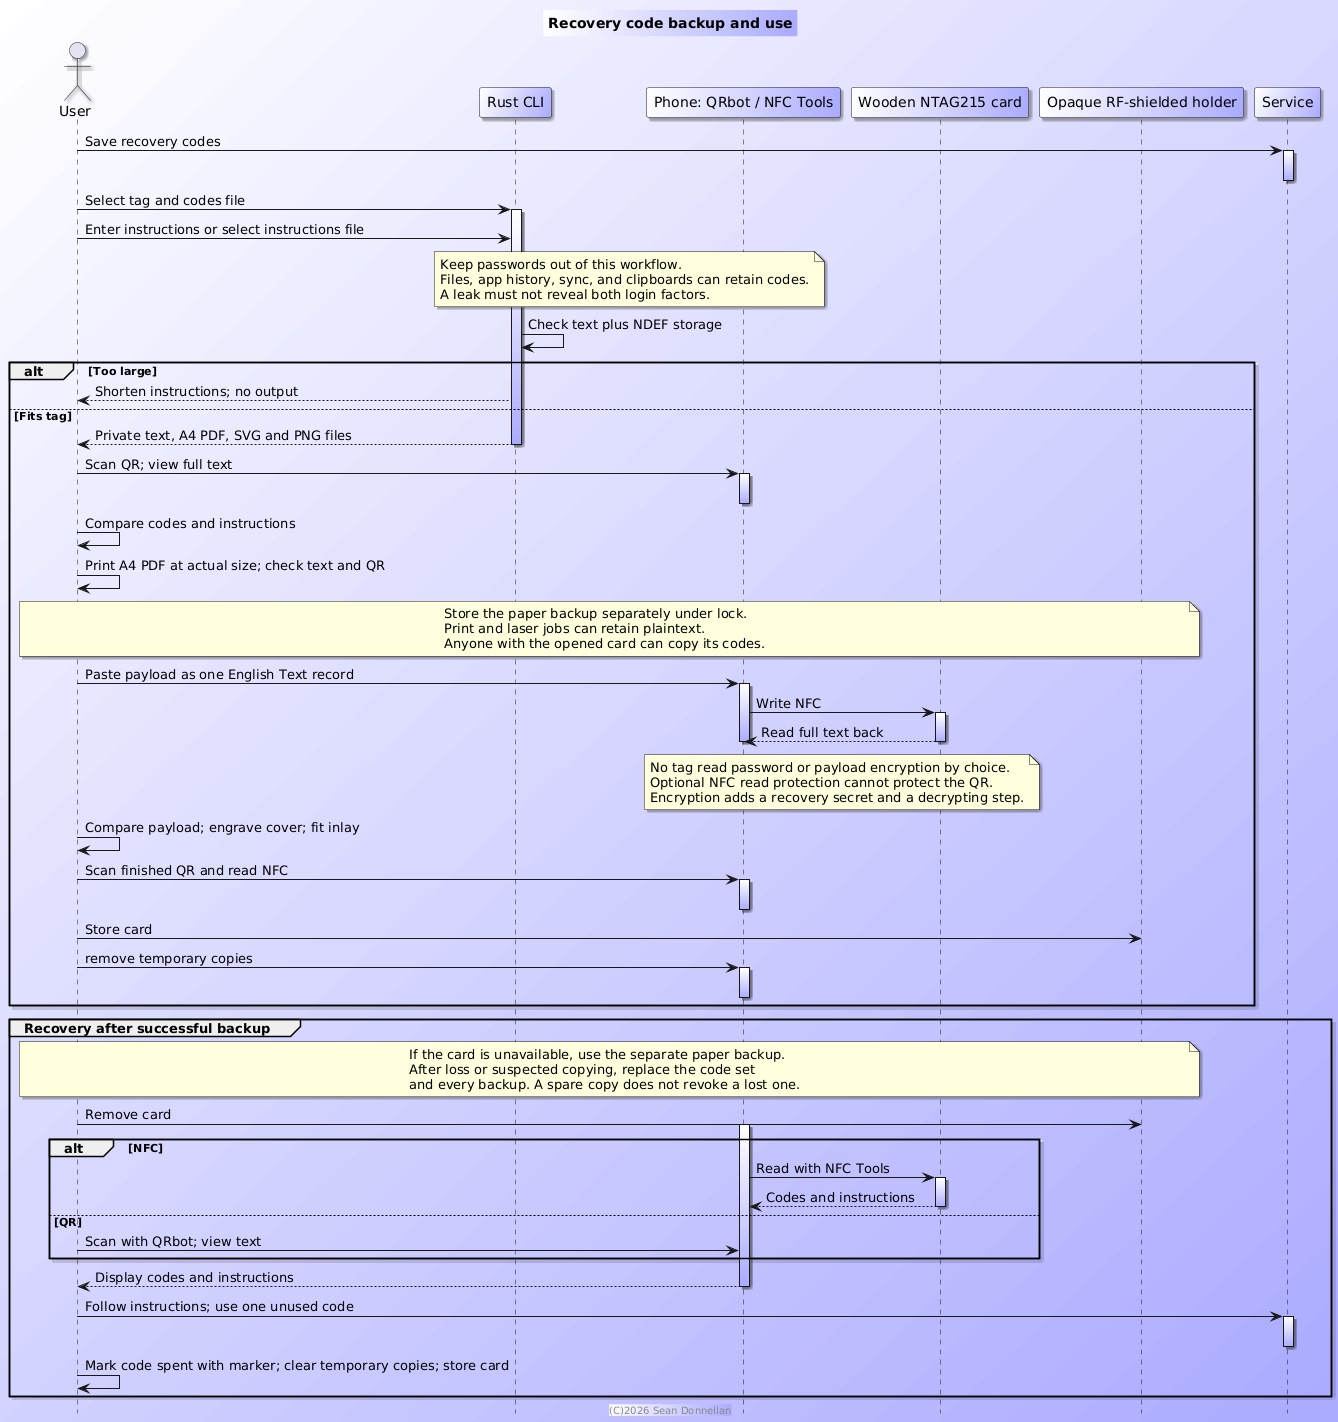

The diagram above was rendered by PlantUML. Its source (embedded in the PNG):
@startuml workflow
title Recovery code backup and use
footer (C)2026 Sean Donnellan
skinparam Shadowing 1
skinparam BackgroundColor #fff/aaf
skinparam ParticipantBackgroundColor #fff/aaf
skinparam SequenceLifeLineBackgroundColor #fff-aaf
hide footbox

actor User
participant "Rust CLI" as CLI
participant "Phone: QRbot / NFC Tools" as Phone
participant "Wooden NTAG215 card" as Card
participant "Opaque RF-shielded holder" as Holder
participant Service

User -> Service: Save recovery codes
activate Service
deactivate Service
User -> CLI: Select tag and codes file
activate CLI
User -> CLI: Enter instructions or select instructions file
note over CLI, Phone
Keep passwords out of this workflow.
Files, app history, sync, and clipboards can retain codes.
A leak must not reveal both login factors.
end note
CLI -> CLI: Check text plus NDEF storage

alt Too large
    CLI --> User: Shorten instructions; no output
else Fits tag
    CLI --> User: Private text, A4 PDF, SVG and PNG files
    deactivate CLI
    User -> Phone: Scan QR; view full text
    activate Phone
    deactivate Phone
    User -> User: Compare codes and instructions
    User -> User: Print A4 PDF at actual size; check text and QR
    note over User, Holder
Store the paper backup separately under lock.
Print and laser jobs can retain plaintext.
Anyone with the opened card can copy its codes.
end note
    User -> Phone: Paste payload as one English Text record
    activate Phone
    Phone -> Card: Write NFC
    activate Card
    Card --> Phone: Read full text back
    deactivate Card
    deactivate Phone
    note over Phone, Card
No tag read password or payload encryption by choice.
Optional NFC read protection cannot protect the QR.
Encryption adds a recovery secret and a decrypting step.
end note
    User -> User: Compare payload; engrave cover; fit inlay
    User -> Phone: Scan finished QR and read NFC
    activate Phone
    deactivate Phone
    User -> Holder: Store card
    User -> Phone: remove temporary copies
    activate Phone
    deactivate Phone
end

group Recovery after successful backup
    note over User, Holder
If the card is unavailable, use the separate paper backup.
After loss or suspected copying, replace the code set
and every backup. A spare copy does not revoke a lost one.
end note
    User -> Holder: Remove card
    activate Phone
    alt NFC
        Phone -> Card: Read with NFC Tools
        activate Card
        Card --> Phone: Codes and instructions
        deactivate Card
    else QR
        User -> Phone: Scan with QRbot; view text
    end
    Phone --> User: Display codes and instructions
    deactivate Phone
    User -> Service: Follow instructions; use one unused code
    activate Service
    deactivate Service
    User -> User: Mark code spent with marker; clear temporary copies; store card
end
@enduml